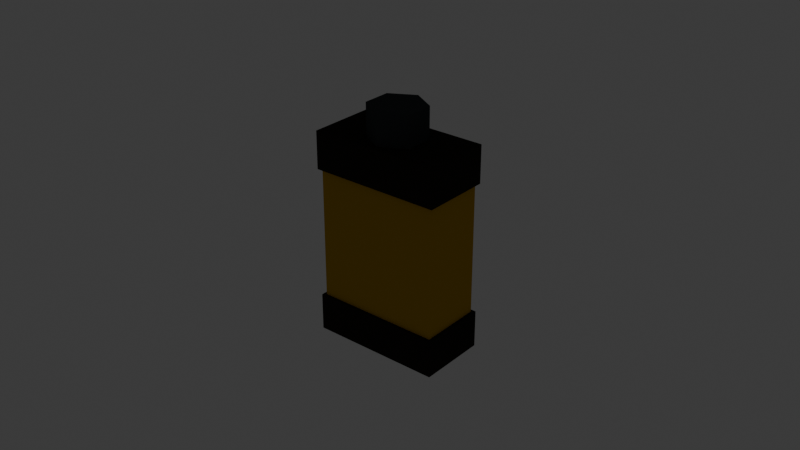 # Source: tool_walkie_battery.blend  (saved by Blender 5.2.45; exported with 4.5.12 LTS)
import bpy
from mathutils import Matrix  # noqa: F401  (used for matrix-valued properties, if any)

bpy.ops.wm.read_factory_settings(use_empty=True)
scene = bpy.context.scene
scene.name = 'Scene'

# ---- collections
col_collection = bpy.data.collections.new('Collection'); scene.collection.children.link(col_collection)

# ---- materials (node trees are filled in below, after node groups)
mat_mat_flat_lit = bpy.data.materials.new('mat_flat_lit')
mat_mat_emissive_warm = bpy.data.materials.new('mat_emissive_warm')
mat_mat_emissive_ember = bpy.data.materials.new('mat_emissive_ember')

# ---- material node trees
mat_mat_flat_lit.use_nodes = True; mat_mat_flat_lit.node_tree.nodes.clear()
_N = mat_mat_flat_lit.node_tree.nodes; _L = mat_mat_flat_lit.node_tree.links
n0 = _N.new('ShaderNodeOutputMaterial'); n0.name = 'Material Output'; n0.location = (0, 0)
n1 = _N.new('ShaderNodeBsdfPrincipled'); n1.name = 'Principled BSDF'; n1.location = (0, 0)
n1.inputs[2].default_value = 1.0
n1.inputs[10].default_value = 0.005
n1.inputs[13].default_value = 0.0
n2 = _N.new('ShaderNodeVertexColor'); n2.name = 'Color Attribute'; n2.location = (0, 0)
n2.layer_name = 'Col'
_L.new(n2.outputs[0], n1.inputs[0])
_L.new(n1.outputs[0], n0.inputs[0])
n0.is_active_output = True
mat_mat_emissive_warm.use_nodes = True; mat_mat_emissive_warm.node_tree.nodes.clear()
_N = mat_mat_emissive_warm.node_tree.nodes; _L = mat_mat_emissive_warm.node_tree.links
n0 = _N.new('ShaderNodeOutputMaterial'); n0.name = 'Material Output'; n0.location = (0, 0)
n1 = _N.new('ShaderNodeBsdfPrincipled'); n1.name = 'Principled BSDF'; n1.location = (0, 0)
n1.inputs[2].default_value = 1.0
n1.inputs[10].default_value = 0.005
n1.inputs[13].default_value = 0.0
n1.inputs[27].default_value = (1.0, 0.4564, 0.1022, 1.0)
n1.inputs[28].default_value = 1.0
n2 = _N.new('ShaderNodeVertexColor'); n2.name = 'Color Attribute'; n2.location = (0, 0)
n2.layer_name = 'Col'
_L.new(n2.outputs[0], n1.inputs[0])
_L.new(n1.outputs[0], n0.inputs[0])
n0.is_active_output = True
mat_mat_emissive_ember.use_nodes = True; mat_mat_emissive_ember.node_tree.nodes.clear()
_N = mat_mat_emissive_ember.node_tree.nodes; _L = mat_mat_emissive_ember.node_tree.links
n0 = _N.new('ShaderNodeOutputMaterial'); n0.name = 'Material Output'; n0.location = (0, 0)
n1 = _N.new('ShaderNodeBsdfPrincipled'); n1.name = 'Principled BSDF'; n1.location = (0, 0)
n1.inputs[2].default_value = 1.0
n1.inputs[10].default_value = 0.005
n1.inputs[13].default_value = 0.0
n1.inputs[27].default_value = (1.0, 0.1022, 0.0137, 1.0)
n1.inputs[28].default_value = 1.0
n2 = _N.new('ShaderNodeVertexColor'); n2.name = 'Color Attribute'; n2.location = (0, 0)
n2.layer_name = 'Col'
_L.new(n2.outputs[0], n1.inputs[0])
_L.new(n1.outputs[0], n0.inputs[0])
n0.is_active_output = True

# ---- world
world_world = bpy.data.worlds.new('World'); scene.world = world_world
world_world.use_nodes = True; world_world.node_tree.nodes.clear()
_N = world_world.node_tree.nodes; _L = world_world.node_tree.links
n0 = _N.new('ShaderNodeOutputWorld'); n0.name = 'World Output'; n0.location = (200, 100)
n1 = _N.new('ShaderNodeBackground'); n1.name = 'Background'; n1.location = (-200, 100)
n1.inputs[0].default_value = (0.05088, 0.05088, 0.05088, 1.0)
_L.new(n1.outputs[0], n0.inputs[0])
n0.is_active_output = True
world_world.color = (0.05088, 0.05088, 0.05088)
world_world.sun_shadow_jitter_overblur = 0.0

# ---- meshes
me_battery = bpy.data.meshes.new('Battery')
me_battery.from_pydata([(-0.02, -0.01, 0.0), (-0.02, -0.01, 0.064), (-0.02, 0.01, 0.0), (-0.02, 0.01, 0.064), (0.02, -0.01, 0.0), (0.02, -0.01, 0.064), (0.02, 0.01, 0.0), (0.02, 0.01, 0.064), (-0.021, -0.011, 0.0), (-0.021, -0.011, 0.012), (-0.021, 0.011, 0.0), (-0.021, 0.011, 0.012), (0.021, -0.011, 0.0), (0.021, -0.011, 0.012), (0.021, 0.011, 0.0), (0.021, 0.011, 0.012), (-0.021, -0.011, 0.054), (-0.021, -0.011, 0.066), (-0.021, 0.011, 0.054), (-0.021, 0.011, 0.066), (0.021, -0.011, 0.054), (0.021, -0.011, 0.066), (0.021, 0.011, 0.054), (0.021, 0.011, 0.066), (-0.015, 0.01, 0.024), (-0.015, 0.01, 0.044), (-0.015, 0.012, 0.024), (-0.015, 0.012, 0.044), (0.015, 0.01, 0.024), (0.015, 0.01, 0.044), (0.015, 0.012, 0.024), (0.015, 0.012, 0.044), (-0.006, 0.011, 0.03), (-0.006, 0.011, 0.038), (-0.006, 0.013, 0.03), (-0.006, 0.013, 0.038), (0.006, 0.011, 0.03), (0.006, 0.011, 0.038), (0.006, 0.013, 0.03), (0.006, 0.013, 0.038), (0.007, 0.0095, 0.059), (0.007, 0.0095, 0.053), (0.0, 0.009, 0.066), (0.0, 0.009, 0.076), (0.007794, 0.0045, 0.066), (0.007794, 0.0045, 0.076), (0.007794, -0.0045, 0.066), (0.007794, -0.0045, 0.076), (0.0, -0.009, 0.066), (0.0, -0.009, 0.076), (-0.007794, -0.0045, 0.066), (-0.007794, -0.0045, 0.076), (-0.007794, 0.0045, 0.066), (-0.007794, 0.0045, 0.076), (0.007, 0.0125, 0.053), (0.007, 0.0125, 0.059), (0.017, 0.0095, 0.053), (0.017, 0.0095, 0.059), (0.017, 0.0125, 0.053), (0.017, 0.0125, 0.059)], [], [(0, 1, 3, 2), (2, 3, 7, 6), (6, 7, 5, 4), (4, 5, 1, 0), (2, 6, 4, 0), (7, 3, 1, 5), (8, 9, 11, 10), (10, 11, 15, 14), (14, 15, 13, 12), (12, 13, 9, 8), (10, 14, 12, 8), (15, 11, 9, 13), (16, 17, 19, 18), (18, 19, 23, 22), (22, 23, 21, 20), (20, 21, 17, 16), (18, 22, 20, 16), (23, 19, 17, 21), (24, 25, 27, 26), (26, 27, 31, 30), (30, 31, 29, 28), (28, 29, 25, 24), (26, 30, 28, 24), (31, 27, 25, 29), (32, 33, 35, 34), (34, 35, 39, 38), (38, 39, 37, 36), (36, 37, 33, 32), (34, 38, 36, 32), (39, 35, 33, 37), (54, 58, 56, 41), (42, 43, 45, 44), (56, 57, 40, 41), (44, 45, 47, 46), (58, 59, 57, 56), (46, 47, 49, 48), (54, 55, 59, 58), (48, 49, 51, 50), (45, 43, 53, 51, 49, 47), (41, 40, 55, 54), (50, 51, 53, 52), (59, 55, 40, 57), (52, 53, 43, 42), (42, 44, 46, 48, 50, 52)])
_ca = me_battery.color_attributes.new('Col', 'BYTE_COLOR', 'CORNER')
_ca.data.foreach_set('color', [0.5841, 0.3515, 0.02315, 1.0, 0.5841, 0.3515, 0.02315, 1.0, 0.5841, 0.3515, 0.02315, 1.0, 0.5841, 0.3515, 0.02315, 1.0, 0.5841, 0.3515, 0.02315, 1.0, 0.5841, 0.3515, 0.02315, 1.0, 0.5841, 0.3515, 0.02315, 1.0, 0.5841, 0.3515, 0.02315, 1.0, 0.5841, 0.3515, 0.02315, 1.0, 0.5841, 0.3515, 0.02315, 1.0, 0.5841, 0.3515, 0.02315, 1.0, 0.5841, 0.3515, 0.02315, 1.0, 0.5841, 0.3515, 0.02315, 1.0, 0.5841, 0.3515, 0.02315, 1.0, 0.5841, 0.3515, 0.02315, 1.0, 0.5841, 0.3515, 0.02315, 1.0, 0.5841, 0.3515, 0.02315, 1.0, 0.5841, 0.3515, 0.02315, 1.0, 0.5841, 0.3515, 0.02315, 1.0, 0.5841, 0.3515, 0.02315, 1.0, 0.5841, 0.3515, 0.02315, 1.0, 0.5841, 0.3515, 0.02315, 1.0, 0.5841, 0.3515, 0.02315, 1.0, 0.5841, 0.3515, 0.02315, 1.0, 0.02732, 0.02315, 0.01764, 1.0, 0.02732, 0.02315, 0.01764, 1.0, 0.02732, 0.02315, 0.01764, 1.0, 0.02732, 0.02315, 0.01764, 1.0, 0.02732, 0.02315, 0.01764, 1.0, 0.02732, 0.02315, 0.01764, 1.0, 0.02732, 0.02315, 0.01764, 1.0, 0.02732, 0.02315, 0.01764, 1.0, 0.02732, 0.02315, 0.01764, 1.0, 0.02732, 0.02315, 0.01764, 1.0, 0.02732, 0.02315, 0.01764, 1.0, 0.02732, 0.02315, 0.01764, 1.0, 0.02732, 0.02315, 0.01764, 1.0, 0.02732, 0.02315, 0.01764, 1.0, 0.02732, 0.02315, 0.01764, 1.0, 0.02732, 0.02315, 0.01764, 1.0, 0.02732, 0.02315, 0.01764, 1.0, 0.02732, 0.02315, 0.01764, 1.0, 0.02732, 0.02315, 0.01764, 1.0, 0.02732, 0.02315, 0.01764, 1.0, 0.02732, 0.02315, 0.01764, 1.0, 0.02732, 0.02315, 0.01764, 1.0, 0.02732, 0.02315, 0.01764, 1.0, 0.02732, 0.02315, 0.01764, 1.0, 0.02732, 0.02315, 0.01764, 1.0, 0.02732, 0.02315, 0.01764, 1.0, 0.02732, 0.02315, 0.01764, 1.0, 0.02732, 0.02315, 0.01764, 1.0, 0.02732, 0.02315, 0.01764, 1.0, 0.02732, 0.02315, 0.01764, 1.0, 0.02732, 0.02315, 0.01764, 1.0, 0.02732, 0.02315, 0.01764, 1.0, 0.02732, 0.02315, 0.01764, 1.0, 0.02732, 0.02315, 0.01764, 1.0, 0.02732, 0.02315, 0.01764, 1.0, 0.02732, 0.02315, 0.01764, 1.0, 0.02732, 0.02315, 0.01764, 1.0, 0.02732, 0.02315, 0.01764, 1.0, 0.02732, 0.02315, 0.01764, 1.0, 0.02732, 0.02315, 0.01764, 1.0, 0.02732, 0.02315, 0.01764, 1.0, 0.02732, 0.02315, 0.01764, 1.0, 0.02732, 0.02315, 0.01764, 1.0, 0.02732, 0.02315, 0.01764, 1.0, 0.02732, 0.02315, 0.01764, 1.0, 0.02732, 0.02315, 0.01764, 1.0, 0.02732, 0.02315, 0.01764, 1.0, 0.02732, 0.02315, 0.01764, 1.0, 0.807, 0.7157, 0.5271, 1.0, 0.807, 0.7157, 0.5271, 1.0, 0.807, 0.7157, 0.5271, 1.0, 0.807, 0.7157, 0.5271, 1.0, 0.807, 0.7157, 0.5271, 1.0, 0.807, 0.7157, 0.5271, 1.0, 0.807, 0.7157, 0.5271, 1.0, 0.807, 0.7157, 0.5271, 1.0, 0.807, 0.7157, 0.5271, 1.0, 0.807, 0.7157, 0.5271, 1.0, 0.807, 0.7157, 0.5271, 1.0, 0.807, 0.7157, 0.5271, 1.0, 0.807, 0.7157, 0.5271, 1.0, 0.807, 0.7157, 0.5271, 1.0, 0.807, 0.7157, 0.5271, 1.0, 0.807, 0.7157, 0.5271, 1.0, 0.807, 0.7157, 0.5271, 1.0, 0.807, 0.7157, 0.5271, 1.0, 0.807, 0.7157, 0.5271, 1.0, 0.807, 0.7157, 0.5271, 1.0, 0.807, 0.7157, 0.5271, 1.0, 0.807, 0.7157, 0.5271, 1.0, 0.807, 0.7157, 0.5271, 1.0, 0.807, 0.7157, 0.5271, 1.0, 0.3231, 0.04374, 0.02416, 1.0, 0.3231, 0.04374, 0.02416, 1.0, 0.3231, 0.04374, 0.02416, 1.0, 0.3231, 0.04374, 0.02416, 1.0, 0.3231, 0.04374, 0.02416, 1.0, 0.3231, 0.04374, 0.02416, 1.0, 0.3231, 0.04374, 0.02416, 1.0, 0.3231, 0.04374, 0.02416, 1.0, 0.3231, 0.04374, 0.02416, 1.0, 0.3231, 0.04374, 0.02416, 1.0, 0.3231, 0.04374, 0.02416, 1.0, 0.3231, 0.04374, 0.02416, 1.0, 0.3231, 0.04374, 0.02416, 1.0, 0.3231, 0.04374, 0.02416, 1.0, 0.3231, 0.04374, 0.02416, 1.0, 0.3231, 0.04374, 0.02416, 1.0, 0.3231, 0.04374, 0.02416, 1.0, 0.3231, 0.04374, 0.02416, 1.0, 0.3231, 0.04374, 0.02416, 1.0, 0.3231, 0.04374, 0.02416, 1.0, 0.3231, 0.04374, 0.02416, 1.0, 0.3231, 0.04374, 0.02416, 1.0, 0.3231, 0.04374, 0.02416, 1.0, 0.3231, 0.04374, 0.02416, 1.0, 0.147, 0.159, 0.1683, 1.0, 0.147, 0.159, 0.1683, 1.0, 0.147, 0.159, 0.1683, 1.0, 0.147, 0.159, 0.1683, 1.0, 0.04817, 0.05448, 0.05781, 1.0, 0.04817, 0.05448, 0.05781, 1.0, 0.04817, 0.05448, 0.05781, 1.0, 0.04817, 0.05448, 0.05781, 1.0, 0.147, 0.159, 0.1683, 1.0, 0.147, 0.159, 0.1683, 1.0, 0.147, 0.159, 0.1683, 1.0, 0.147, 0.159, 0.1683, 1.0, 0.04817, 0.05448, 0.05781, 1.0, 0.04817, 0.05448, 0.05781, 1.0, 0.04817, 0.05448, 0.05781, 1.0, 0.04817, 0.05448, 0.05781, 1.0, 0.147, 0.159, 0.1683, 1.0, 0.147, 0.159, 0.1683, 1.0, 0.147, 0.159, 0.1683, 1.0, 0.147, 0.159, 0.1683, 1.0, 0.04817, 0.05448, 0.05781, 1.0, 0.04817, 0.05448, 0.05781, 1.0, 0.04817, 0.05448, 0.05781, 1.0, 0.04817, 0.05448, 0.05781, 1.0, 0.147, 0.159, 0.1683, 1.0, 0.147, 0.159, 0.1683, 1.0, 0.147, 0.159, 0.1683, 1.0, 0.147, 0.159, 0.1683, 1.0, 0.04817, 0.05448, 0.05781, 1.0, 0.04817, 0.05448, 0.05781, 1.0, 0.04817, 0.05448, 0.05781, 1.0, 0.04817, 0.05448, 0.05781, 1.0, 0.04817, 0.05448, 0.05781, 1.0, 0.04817, 0.05448, 0.05781, 1.0, 0.04817, 0.05448, 0.05781, 1.0, 0.04817, 0.05448, 0.05781, 1.0, 0.04817, 0.05448, 0.05781, 1.0, 0.04817, 0.05448, 0.05781, 1.0, 0.147, 0.159, 0.1683, 1.0, 0.147, 0.159, 0.1683, 1.0, 0.147, 0.159, 0.1683, 1.0, 0.147, 0.159, 0.1683, 1.0, 0.04817, 0.05448, 0.05781, 1.0, 0.04817, 0.05448, 0.05781, 1.0, 0.04817, 0.05448, 0.05781, 1.0, 0.04817, 0.05448, 0.05781, 1.0, 0.147, 0.159, 0.1683, 1.0, 0.147, 0.159, 0.1683, 1.0, 0.147, 0.159, 0.1683, 1.0, 0.147, 0.159, 0.1683, 1.0, 0.04817, 0.05448, 0.05781, 1.0, 0.04817, 0.05448, 0.05781, 1.0, 0.04817, 0.05448, 0.05781, 1.0, 0.04817, 0.05448, 0.05781, 1.0, 0.04817, 0.05448, 0.05781, 1.0, 0.04817, 0.05448, 0.05781, 1.0, 0.04817, 0.05448, 0.05781, 1.0, 0.04817, 0.05448, 0.05781, 1.0, 0.04817, 0.05448, 0.05781, 1.0, 0.04817, 0.05448, 0.05781, 1.0])
me_battery.materials.append(mat_mat_flat_lit)
me_battery.materials.append(mat_mat_emissive_warm)
me_battery.materials.append(mat_mat_emissive_ember)
me_battery.update()

# ---- objects
ob_battery = bpy.data.objects.new('Battery', me_battery)

# ---- transforms, parenting, visibility, modifiers, constraints
ob_battery.location = (0.0, 0.0, 0.0)

# ---- collection membership
scene.collection.objects.link(ob_battery)

# ---- scene / render settings (as saved in the file)
scene.frame_start = 1; scene.frame_end = 250; scene.frame_set(1)
scene.render.engine = 'BLENDER_EEVEE_NEXT'
scene.render.bake_bias = 0.0
scene.render.bake_samples = 0
scene.render.compositor_device = 'GPU'
scene.eevee.use_volume_custom_range = False
scene.eevee.fast_gi_thickness_near = 0.1
scene.eevee.fast_gi_thickness_far = 0.0
scene.eevee.ray_tracing_options.screen_trace_thickness = 0.1
bpy.context.view_layer.update()

# ---- added for rendering (the .blend has no active camera): camera
cam_auto = bpy.data.cameras.new('AutoCamera')
cam_auto.lens = 50.0
cam_auto.sensor_width = 36.0
cam_auto.clip_end = 1000.0
ob_auto_camera = bpy.data.objects.new('AutoCamera', cam_auto)
scene.collection.objects.link(ob_auto_camera)
ob_auto_camera.location = (0.185045, -0.221054, 0.186036)
ob_auto_camera.rotation_euler = (1.09748, -7.21219e-08, 0.694738)
scene.camera = ob_auto_camera
bpy.context.view_layer.update()
